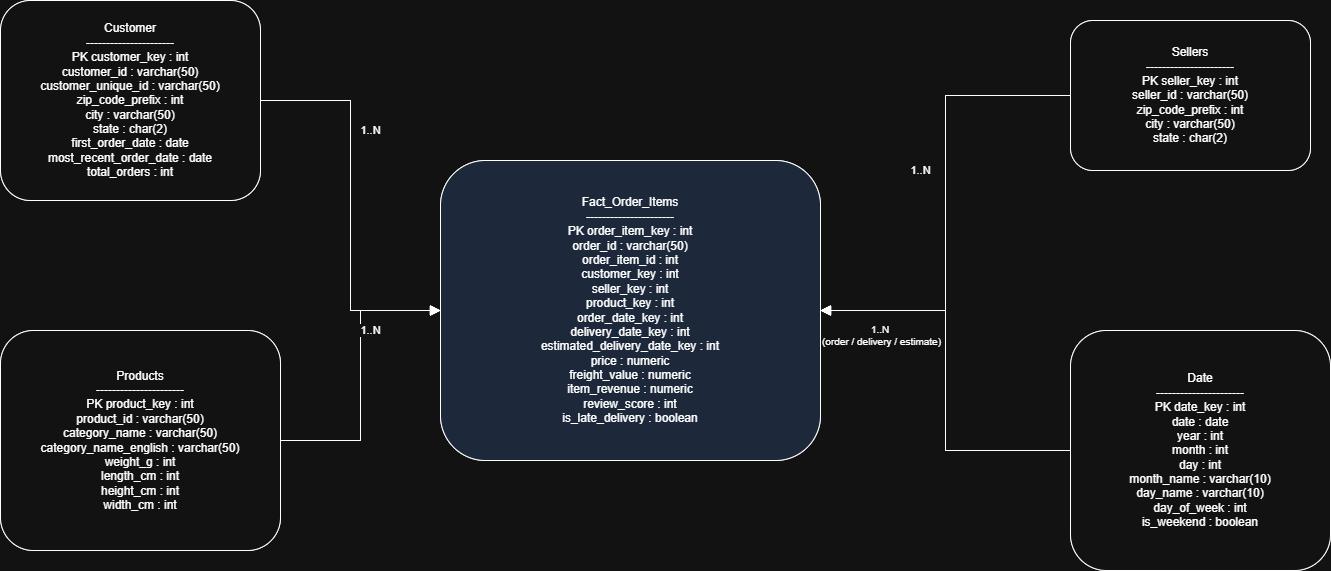

The diagram above was exported from draw.io. Its source (the exported page's mxGraphModel, read from the mxfile embedded in the PNG):
<mxGraphModel dx="1562" dy="664" grid="1" gridSize="10" guides="1" tooltips="1" connect="1" arrows="1" fold="1" page="1" pageScale="1" pageWidth="850" pageHeight="1100" math="0" shadow="0">
  <root>
    <mxCell id="0" />
    <mxCell id="1" parent="0" />
    <mxCell id="WfCVcwkctsDmbhet-qqs-49" parent="1" style="rounded=1;whiteSpace=wrap;html=1;fontSize=12;rotation=0;textRotation=0;" value="Customer&#10;----------------------&#10;PK customer_key : int&#10;customer_id : varchar(50)&#10;customer_unique_id : varchar(50)&#10;zip_code_prefix : int&#10;city : varchar(50)&#10;state : char(2)&#10;first_order_date : date&#10;most_recent_order_date : date&#10;total_orders : int" vertex="1">
      <mxGeometry height="200" width="260" x="80" y="100" as="geometry" />
    </mxCell>
    <mxCell id="WfCVcwkctsDmbhet-qqs-50" parent="1" style="rounded=1;whiteSpace=wrap;html=1;fontSize=12;rotation=0;textRotation=0;" value="Sellers&#10;----------------------&#10;PK seller_key : int&#10;seller_id : varchar(50)&#10;zip_code_prefix : int&#10;city : varchar(50)&#10;state : char(2)" vertex="1">
      <mxGeometry height="150" width="240" x="1150" y="120" as="geometry" />
    </mxCell>
    <mxCell id="WfCVcwkctsDmbhet-qqs-51" parent="1" style="rounded=1;whiteSpace=wrap;html=1;fontSize=12;rotation=0;textRotation=0;" value="Products&#10;----------------------&#10;PK product_key : int&#10;product_id : varchar(50)&#10;category_name : varchar(50)&#10;category_name_english : varchar(50)&#10;weight_g : int&#10;length_cm : int&#10;height_cm : int&#10;width_cm : int" vertex="1">
      <mxGeometry height="220" width="280" x="80" y="430" as="geometry" />
    </mxCell>
    <mxCell id="WfCVcwkctsDmbhet-qqs-52" parent="1" style="rounded=1;whiteSpace=wrap;html=1;fontSize=12;rotation=0;textRotation=0;" value="Date&#10;----------------------&#10;PK date_key : int&#10;date : date&#10;year : int&#10;month : int&#10;day : int&#10;month_name : varchar(10)&#10;day_name : varchar(10)&#10;day_of_week : int&#10;is_weekend : boolean" vertex="1">
      <mxGeometry height="240" width="260" x="1150" y="430" as="geometry" />
    </mxCell>
    <mxCell id="WfCVcwkctsDmbhet-qqs-53" parent="1" style="rounded=1;whiteSpace=wrap;html=1;fontSize=12;fillColor=#dae8fc;rotation=0;textRotation=0;" value="Fact_Order_Items&#10;----------------------&#10;PK order_item_key : int&#10;order_id : varchar(50)&#10;order_item_id : int&#10;customer_key : int&#10;seller_key : int&#10;product_key : int&#10;order_date_key : int&#10;delivery_date_key : int&#10;estimated_delivery_date_key : int&#10;price : numeric&#10;freight_value : numeric&#10;item_revenue : numeric&#10;review_score : int&#10;is_late_delivery : boolean" vertex="1">
      <mxGeometry height="300" width="380" x="520" y="260" as="geometry" />
    </mxCell>
    <mxCell id="WfCVcwkctsDmbhet-qqs-54" edge="1" parent="1" source="WfCVcwkctsDmbhet-qqs-49" style="edgeStyle=orthogonalEdgeStyle;rounded=0;html=1;endArrow=block;endSize=8;" target="WfCVcwkctsDmbhet-qqs-53">
      <mxGeometry relative="1" as="geometry" />
    </mxCell>
    <mxCell id="WfCVcwkctsDmbhet-qqs-55" edge="1" parent="1" source="WfCVcwkctsDmbhet-qqs-50" style="edgeStyle=orthogonalEdgeStyle;rounded=0;html=1;endArrow=block;endSize=8;" target="WfCVcwkctsDmbhet-qqs-53">
      <mxGeometry relative="1" as="geometry" />
    </mxCell>
    <mxCell id="WfCVcwkctsDmbhet-qqs-56" edge="1" parent="1" source="WfCVcwkctsDmbhet-qqs-51" style="edgeStyle=orthogonalEdgeStyle;rounded=0;html=1;endArrow=block;endSize=8;" target="WfCVcwkctsDmbhet-qqs-53">
      <mxGeometry relative="1" as="geometry" />
    </mxCell>
    <mxCell id="WfCVcwkctsDmbhet-qqs-57" edge="1" parent="1" source="WfCVcwkctsDmbhet-qqs-52" style="edgeStyle=orthogonalEdgeStyle;rounded=0;html=1;endArrow=block;endSize=8;" target="WfCVcwkctsDmbhet-qqs-53">
      <mxGeometry relative="1" as="geometry" />
    </mxCell>
    <mxCell id="WfCVcwkctsDmbhet-qqs-58" parent="1" style="rounded=1;whiteSpace=wrap;html=1;fontSize=12;rotation=0;textRotation=0;" value="Customer&#10;----------------------&#10;PK customer_key : int&#10;customer_id : varchar(50)&#10;customer_unique_id : varchar(50)&#10;zip_code_prefix : int&#10;city : varchar(50)&#10;state : char(2)&#10;first_order_date : date&#10;most_recent_order_date : date&#10;total_orders : int" vertex="1">
      <mxGeometry height="200" width="260" x="80" y="100" as="geometry" />
    </mxCell>
    <mxCell id="WfCVcwkctsDmbhet-qqs-59" parent="1" style="rounded=1;whiteSpace=wrap;html=1;fontSize=12;rotation=0;textRotation=0;" value="Sellers&#10;----------------------&#10;PK seller_key : int&#10;seller_id : varchar(50)&#10;zip_code_prefix : int&#10;city : varchar(50)&#10;state : char(2)" vertex="1">
      <mxGeometry height="150" width="240" x="1150" y="120" as="geometry" />
    </mxCell>
    <mxCell id="WfCVcwkctsDmbhet-qqs-60" parent="1" style="rounded=1;whiteSpace=wrap;html=1;fontSize=12;rotation=0;textRotation=0;" value="Products&#10;----------------------&#10;PK product_key : int&#10;product_id : varchar(50)&#10;category_name : varchar(50)&#10;category_name_english : varchar(50)&#10;weight_g : int&#10;length_cm : int&#10;height_cm : int&#10;width_cm : int" vertex="1">
      <mxGeometry height="220" width="280" x="80" y="430" as="geometry" />
    </mxCell>
    <mxCell id="WfCVcwkctsDmbhet-qqs-61" parent="1" style="rounded=1;whiteSpace=wrap;html=1;fontSize=12;rotation=0;textRotation=0;" value="Date&#10;----------------------&#10;PK date_key : int&#10;date : date&#10;year : int&#10;month : int&#10;day : int&#10;month_name : varchar(10)&#10;day_name : varchar(10)&#10;day_of_week : int&#10;is_weekend : boolean" vertex="1">
      <mxGeometry height="240" width="260" x="1150" y="430" as="geometry" />
    </mxCell>
    <mxCell id="WfCVcwkctsDmbhet-qqs-62" parent="1" style="rounded=1;whiteSpace=wrap;html=1;fontSize=12;fillColor=#dae8fc;rotation=0;textRotation=0;" value="Fact_Order_Items&#10;----------------------&#10;PK order_item_key : int&#10;order_id : varchar(50)&#10;order_item_id : int&#10;customer_key : int&#10;seller_key : int&#10;product_key : int&#10;order_date_key : int&#10;delivery_date_key : int&#10;estimated_delivery_date_key : int&#10;price : numeric&#10;freight_value : numeric&#10;item_revenue : numeric&#10;review_score : int&#10;is_late_delivery : boolean" vertex="1">
      <mxGeometry height="300" width="380" x="520" y="260" as="geometry" />
    </mxCell>
    <mxCell id="WfCVcwkctsDmbhet-qqs-63" edge="1" parent="1" source="WfCVcwkctsDmbhet-qqs-58" style="edgeStyle=orthogonalEdgeStyle;rounded=0;html=1;endArrow=block;endSize=8;" target="WfCVcwkctsDmbhet-qqs-62">
      <mxGeometry relative="1" as="geometry" />
    </mxCell>
    <mxCell id="WfCVcwkctsDmbhet-qqs-64" parent="1" style="text;html=1;align=center;verticalAlign=middle;resizable=0;labelBackgroundColor=#ffffff;fontSize=11;" value="1..N" vertex="1">
      <mxGeometry height="20" width="40" x="430" y="220" as="geometry" />
    </mxCell>
    <mxCell id="WfCVcwkctsDmbhet-qqs-65" edge="1" parent="1" source="WfCVcwkctsDmbhet-qqs-59" style="edgeStyle=orthogonalEdgeStyle;rounded=0;html=1;endArrow=block;endSize=8;" target="WfCVcwkctsDmbhet-qqs-62">
      <mxGeometry relative="1" as="geometry" />
    </mxCell>
    <mxCell id="WfCVcwkctsDmbhet-qqs-66" parent="1" style="text;html=1;align=center;verticalAlign=middle;resizable=0;labelBackgroundColor=#ffffff;fontSize=11;" value="1..N" vertex="1">
      <mxGeometry height="20" width="40" x="980" y="260" as="geometry" />
    </mxCell>
    <mxCell id="WfCVcwkctsDmbhet-qqs-67" edge="1" parent="1" source="WfCVcwkctsDmbhet-qqs-60" style="edgeStyle=orthogonalEdgeStyle;rounded=0;html=1;endArrow=block;endSize=8;" target="WfCVcwkctsDmbhet-qqs-62">
      <mxGeometry relative="1" as="geometry" />
    </mxCell>
    <mxCell id="WfCVcwkctsDmbhet-qqs-68" parent="1" style="text;html=1;align=center;verticalAlign=middle;resizable=0;labelBackgroundColor=#ffffff;fontSize=11;" value="1..N" vertex="1">
      <mxGeometry height="20" width="40" x="430" y="420" as="geometry" />
    </mxCell>
    <mxCell id="WfCVcwkctsDmbhet-qqs-69" edge="1" parent="1" source="WfCVcwkctsDmbhet-qqs-61" style="edgeStyle=orthogonalEdgeStyle;rounded=0;html=1;endArrow=block;endSize=8;" target="WfCVcwkctsDmbhet-qqs-62">
      <mxGeometry relative="1" as="geometry" />
    </mxCell>
    <mxCell id="WfCVcwkctsDmbhet-qqs-70" parent="1" style="text;html=1;align=center;verticalAlign=middle;resizable=0;labelBackgroundColor=#ffffff;fontSize=10;" value="1..N&amp;nbsp;&lt;div&gt;(order / delivery / estimate)&lt;/div&gt;" vertex="1">
      <mxGeometry height="30" width="160" x="881" y="420" as="geometry" />
    </mxCell>
  </root>
</mxGraphModel>